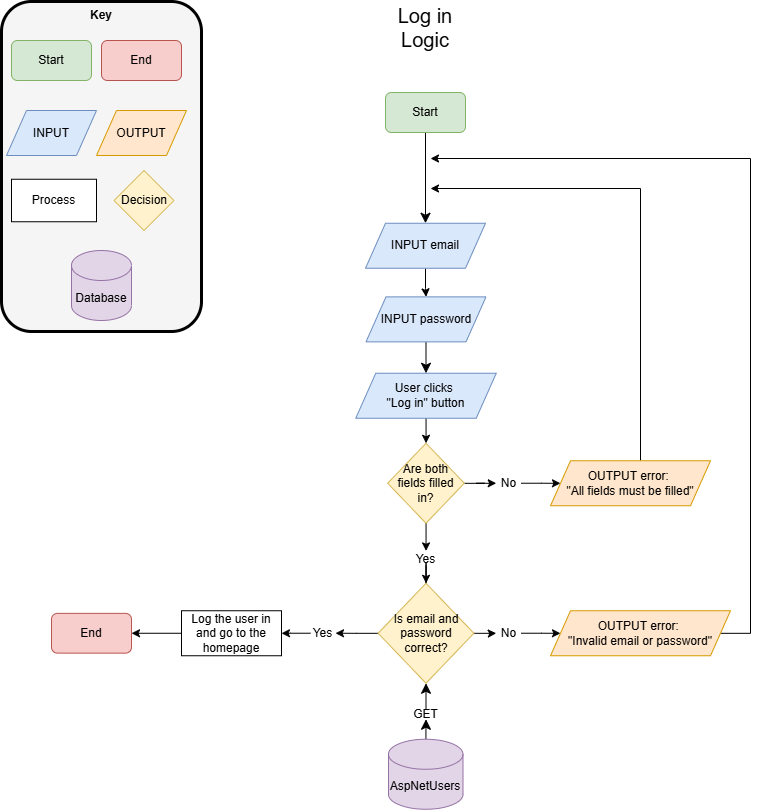

The diagram above was exported from draw.io. Its source (the exported page's mxGraphModel, read from the mxfile embedded in the PNG):
<mxGraphModel dx="1878" dy="1128" grid="1" gridSize="10" guides="1" tooltips="1" connect="1" arrows="1" fold="1" page="1" pageScale="1" pageWidth="850" pageHeight="1100" math="0" shadow="0">
  <root>
    <mxCell id="0" />
    <mxCell id="1" parent="0" />
    <mxCell id="R2uPUSR587UjVJJL58YM-13" parent="1" style="rounded=1;whiteSpace=wrap;html=1;fillColor=#f5f5f5;fontColor=#333333;strokeColor=#000000;strokeWidth=3;" value="" vertex="1">
      <mxGeometry height="330" width="200" x="1" y="3" as="geometry" />
    </mxCell>
    <mxCell id="R2uPUSR587UjVJJL58YM-1" parent="1" style="text;html=1;whiteSpace=wrap;strokeColor=none;fillColor=none;align=center;verticalAlign=middle;rounded=0;" value="&lt;font style=&quot;font-size: 20px;&quot;&gt;Log in&lt;/font&gt;&lt;div&gt;&lt;font style=&quot;font-size: 20px;&quot;&gt;Logic&lt;/font&gt;&lt;/div&gt;" vertex="1">
      <mxGeometry height="30" width="60" x="395" y="14" as="geometry" />
    </mxCell>
    <mxCell id="w3fPKUL-bhmizfbTaoTb-57" edge="1" parent="1" source="R2uPUSR587UjVJJL58YM-3" style="edgeStyle=none;curved=1;rounded=0;orthogonalLoop=1;jettySize=auto;html=1;fontSize=12;startSize=8;endSize=8;" target="R2uPUSR587UjVJJL58YM-14">
      <mxGeometry relative="1" as="geometry" />
    </mxCell>
    <mxCell id="R2uPUSR587UjVJJL58YM-3" parent="1" style="rounded=1;whiteSpace=wrap;html=1;fillColor=#d5e8d4;strokeColor=#82b366;" value="Start" vertex="1">
      <mxGeometry height="40" width="80" x="385" y="94" as="geometry" />
    </mxCell>
    <mxCell id="R2uPUSR587UjVJJL58YM-4" parent="1" style="rounded=1;whiteSpace=wrap;html=1;fillColor=#d5e8d4;strokeColor=#82b366;" value="Start" vertex="1">
      <mxGeometry height="40" width="80" x="11" y="42" as="geometry" />
    </mxCell>
    <mxCell id="R2uPUSR587UjVJJL58YM-5" parent="1" style="rounded=1;whiteSpace=wrap;html=1;fillColor=#f8cecc;strokeColor=#b85450;" value="End" vertex="1">
      <mxGeometry height="40" width="80" x="101" y="42" as="geometry" />
    </mxCell>
    <mxCell id="R2uPUSR587UjVJJL58YM-6" parent="1" style="shape=parallelogram;perimeter=parallelogramPerimeter;whiteSpace=wrap;html=1;fixedSize=1;fillColor=#dae8fc;strokeColor=#6c8ebf;" value="INPUT" vertex="1">
      <mxGeometry height="45" width="90" x="6" y="112" as="geometry" />
    </mxCell>
    <mxCell id="R2uPUSR587UjVJJL58YM-7" parent="1" style="shape=parallelogram;perimeter=parallelogramPerimeter;whiteSpace=wrap;html=1;fixedSize=1;fillColor=#ffe6cc;strokeColor=#d79b00;" value="OUTPUT" vertex="1">
      <mxGeometry height="45" width="90" x="96" y="112" as="geometry" />
    </mxCell>
    <mxCell id="R2uPUSR587UjVJJL58YM-8" parent="1" style="rhombus;whiteSpace=wrap;html=1;fillColor=#fff2cc;strokeColor=#d6b656;" value="Decision" vertex="1">
      <mxGeometry height="60" width="60" x="113.5" y="172" as="geometry" />
    </mxCell>
    <mxCell id="R2uPUSR587UjVJJL58YM-9" parent="1" style="rounded=0;whiteSpace=wrap;html=1;" value="Process" vertex="1">
      <mxGeometry height="42.5" width="85" x="11" y="180.75" as="geometry" />
    </mxCell>
    <mxCell id="R2uPUSR587UjVJJL58YM-10" parent="1" style="shape=cylinder3;whiteSpace=wrap;html=1;boundedLbl=1;backgroundOutline=1;size=15;fillColor=#e1d5e7;strokeColor=#9673a6;" value="Database" vertex="1">
      <mxGeometry height="70" width="60" x="71" y="252" as="geometry" />
    </mxCell>
    <mxCell id="R2uPUSR587UjVJJL58YM-11" parent="1" style="text;html=1;whiteSpace=wrap;strokeColor=none;fillColor=none;align=center;verticalAlign=middle;rounded=0;" value="&lt;b&gt;Key&lt;/b&gt;" vertex="1">
      <mxGeometry height="30" width="60" x="71" y="2" as="geometry" />
    </mxCell>
    <mxCell id="R2uPUSR587UjVJJL58YM-17" edge="1" parent="1" source="R2uPUSR587UjVJJL58YM-14" style="edgeStyle=orthogonalEdgeStyle;rounded=0;orthogonalLoop=1;jettySize=auto;html=1;" target="R2uPUSR587UjVJJL58YM-16" value="">
      <mxGeometry relative="1" as="geometry" />
    </mxCell>
    <mxCell id="R2uPUSR587UjVJJL58YM-14" parent="1" style="shape=parallelogram;perimeter=parallelogramPerimeter;whiteSpace=wrap;html=1;fixedSize=1;fillColor=#dae8fc;strokeColor=#6c8ebf;" value="INPUT email" vertex="1">
      <mxGeometry height="45" width="120" x="365" y="224.75" as="geometry" />
    </mxCell>
    <mxCell id="w3fPKUL-bhmizfbTaoTb-44" edge="1" parent="1" source="R2uPUSR587UjVJJL58YM-16" style="edgeStyle=none;curved=1;rounded=0;orthogonalLoop=1;jettySize=auto;html=1;fontSize=12;startSize=8;endSize=8;" target="R2uPUSR587UjVJJL58YM-86" value="">
      <mxGeometry relative="1" as="geometry" />
    </mxCell>
    <mxCell id="R2uPUSR587UjVJJL58YM-16" parent="1" style="shape=parallelogram;perimeter=parallelogramPerimeter;whiteSpace=wrap;html=1;fixedSize=1;fillColor=#dae8fc;strokeColor=#6c8ebf;" value="INPUT password" vertex="1">
      <mxGeometry height="45" width="120" x="365.5" y="298.37" as="geometry" />
    </mxCell>
    <mxCell id="R2uPUSR587UjVJJL58YM-84" parent="1" style="rounded=1;whiteSpace=wrap;html=1;fillColor=#f8cecc;strokeColor=#b85450;" value="End" vertex="1">
      <mxGeometry height="39.75" width="80" x="51" y="614.88" as="geometry" />
    </mxCell>
    <mxCell id="R2uPUSR587UjVJJL58YM-89" edge="1" parent="1" source="R2uPUSR587UjVJJL58YM-86" style="edgeStyle=orthogonalEdgeStyle;rounded=0;orthogonalLoop=1;jettySize=auto;html=1;" target="R2uPUSR587UjVJJL58YM-88" value="">
      <mxGeometry relative="1" as="geometry" />
    </mxCell>
    <mxCell id="R2uPUSR587UjVJJL58YM-86" parent="1" style="shape=parallelogram;perimeter=parallelogramPerimeter;whiteSpace=wrap;html=1;fixedSize=1;fillColor=#dae8fc;strokeColor=#6c8ebf;" value="User clicks&amp;nbsp;&lt;div&gt;&quot;Log in&quot; button&lt;/div&gt;" vertex="1">
      <mxGeometry height="45" width="140.5" x="355.25" y="374.75" as="geometry" />
    </mxCell>
    <mxCell id="R2uPUSR587UjVJJL58YM-91" edge="1" parent="1" source="R2uPUSR587UjVJJL58YM-88" style="edgeStyle=orthogonalEdgeStyle;rounded=0;orthogonalLoop=1;jettySize=auto;html=1;entryX=0;entryY=0.5;entryDx=0;entryDy=0;" target="R2uPUSR587UjVJJL58YM-90">
      <mxGeometry relative="1" as="geometry" />
    </mxCell>
    <mxCell id="R2uPUSR587UjVJJL58YM-101" edge="1" parent="1" source="R2uPUSR587UjVJJL58YM-88" style="edgeStyle=orthogonalEdgeStyle;rounded=0;orthogonalLoop=1;jettySize=auto;html=1;entryX=0.503;entryY=-0.188;entryDx=0;entryDy=0;entryPerimeter=0;" target="R2uPUSR587UjVJJL58YM-95">
      <mxGeometry relative="1" as="geometry">
        <Array as="points">
          <mxPoint x="426" y="544.75" />
          <mxPoint x="426" y="544.75" />
        </Array>
      </mxGeometry>
    </mxCell>
    <mxCell id="R2uPUSR587UjVJJL58YM-88" parent="1" style="rhombus;whiteSpace=wrap;html=1;fillColor=#fff2cc;strokeColor=#d6b656;" value="Are both fields filled in?" vertex="1">
      <mxGeometry height="80" width="76.62" x="387.19" y="444.75" as="geometry" />
    </mxCell>
    <mxCell id="R2uPUSR587UjVJJL58YM-93" edge="1" parent="1" source="R2uPUSR587UjVJJL58YM-90" style="edgeStyle=orthogonalEdgeStyle;rounded=0;orthogonalLoop=1;jettySize=auto;html=1;" target="R2uPUSR587UjVJJL58YM-92" value="">
      <mxGeometry relative="1" as="geometry" />
    </mxCell>
    <mxCell id="R2uPUSR587UjVJJL58YM-90" parent="1" style="text;html=1;whiteSpace=wrap;strokeColor=none;fillColor=none;align=center;verticalAlign=middle;rounded=0;" value="No" vertex="1">
      <mxGeometry height="12.5" width="25" x="495.75" y="478.5" as="geometry" />
    </mxCell>
    <mxCell id="R2uPUSR587UjVJJL58YM-94" edge="1" parent="1" source="R2uPUSR587UjVJJL58YM-92" style="edgeStyle=orthogonalEdgeStyle;rounded=0;orthogonalLoop=1;jettySize=auto;html=1;">
      <mxGeometry relative="1" as="geometry">
        <Array as="points">
          <mxPoint x="640" y="190" />
          <mxPoint x="430" y="190" />
        </Array>
        <mxPoint x="430" y="190" as="targetPoint" />
      </mxGeometry>
    </mxCell>
    <mxCell id="R2uPUSR587UjVJJL58YM-92" parent="1" style="shape=parallelogram;perimeter=parallelogramPerimeter;whiteSpace=wrap;html=1;fixedSize=1;fillColor=#ffe6cc;strokeColor=#d79b00;" value="OUTPUT error:&amp;nbsp;&lt;div&gt;&quot;All fields must be filled&quot;&lt;/div&gt;" vertex="1">
      <mxGeometry height="45" width="160" x="550" y="462.25" as="geometry" />
    </mxCell>
    <mxCell id="R2uPUSR587UjVJJL58YM-103" edge="1" parent="1" source="R2uPUSR587UjVJJL58YM-95" style="edgeStyle=orthogonalEdgeStyle;rounded=0;orthogonalLoop=1;jettySize=auto;html=1;" target="R2uPUSR587UjVJJL58YM-97" value="">
      <mxGeometry relative="1" as="geometry" />
    </mxCell>
    <mxCell id="R2uPUSR587UjVJJL58YM-95" parent="1" style="text;html=1;whiteSpace=wrap;strokeColor=none;fillColor=none;align=center;verticalAlign=middle;rounded=0;" value="Yes" vertex="1">
      <mxGeometry height="12.5" width="25" x="413" y="554.75" as="geometry" />
    </mxCell>
    <mxCell id="R2uPUSR587UjVJJL58YM-105" edge="1" parent="1" source="R2uPUSR587UjVJJL58YM-97" style="edgeStyle=orthogonalEdgeStyle;rounded=0;orthogonalLoop=1;jettySize=auto;html=1;" target="R2uPUSR587UjVJJL58YM-104" value="">
      <mxGeometry relative="1" as="geometry" />
    </mxCell>
    <mxCell id="R2uPUSR587UjVJJL58YM-110" edge="1" parent="1" source="R2uPUSR587UjVJJL58YM-97" style="edgeStyle=orthogonalEdgeStyle;rounded=0;orthogonalLoop=1;jettySize=auto;html=1;" target="R2uPUSR587UjVJJL58YM-109" value="">
      <mxGeometry relative="1" as="geometry" />
    </mxCell>
    <mxCell id="R2uPUSR587UjVJJL58YM-97" parent="1" style="rhombus;whiteSpace=wrap;html=1;fillColor=#fff2cc;strokeColor=#d6b656;" value="Is email and password correct?" vertex="1">
      <mxGeometry height="100" width="95.78" x="377.61" y="584.75" as="geometry" />
    </mxCell>
    <mxCell id="R2uPUSR587UjVJJL58YM-107" edge="1" parent="1" source="R2uPUSR587UjVJJL58YM-104" style="edgeStyle=orthogonalEdgeStyle;rounded=0;orthogonalLoop=1;jettySize=auto;html=1;" target="R2uPUSR587UjVJJL58YM-106" value="">
      <mxGeometry relative="1" as="geometry" />
    </mxCell>
    <mxCell id="R2uPUSR587UjVJJL58YM-104" parent="1" style="text;html=1;whiteSpace=wrap;strokeColor=none;fillColor=none;align=center;verticalAlign=middle;rounded=0;" value="No" vertex="1">
      <mxGeometry height="12.5" width="25" x="495.75" y="628.5" as="geometry" />
    </mxCell>
    <mxCell id="R2uPUSR587UjVJJL58YM-108" edge="1" parent="1" source="R2uPUSR587UjVJJL58YM-106" style="edgeStyle=orthogonalEdgeStyle;rounded=0;orthogonalLoop=1;jettySize=auto;html=1;">
      <mxGeometry relative="1" as="geometry">
        <Array as="points">
          <mxPoint x="750" y="635" />
          <mxPoint x="750" y="160" />
        </Array>
        <mxPoint x="430" y="160" as="targetPoint" />
      </mxGeometry>
    </mxCell>
    <mxCell id="R2uPUSR587UjVJJL58YM-106" parent="1" style="shape=parallelogram;perimeter=parallelogramPerimeter;whiteSpace=wrap;html=1;fixedSize=1;fillColor=#ffe6cc;strokeColor=#d79b00;" value="OUTPUT error:&amp;nbsp;&lt;div&gt;&quot;Invalid email or password&quot;&lt;/div&gt;" vertex="1">
      <mxGeometry height="45" width="180" x="550" y="612.25" as="geometry" />
    </mxCell>
    <mxCell id="R2uPUSR587UjVJJL58YM-112" edge="1" parent="1" source="R2uPUSR587UjVJJL58YM-109" style="edgeStyle=orthogonalEdgeStyle;rounded=0;orthogonalLoop=1;jettySize=auto;html=1;" target="R2uPUSR587UjVJJL58YM-111" value="">
      <mxGeometry relative="1" as="geometry" />
    </mxCell>
    <mxCell id="R2uPUSR587UjVJJL58YM-109" parent="1" style="text;html=1;whiteSpace=wrap;strokeColor=none;fillColor=none;align=center;verticalAlign=middle;rounded=0;" value="Yes" vertex="1">
      <mxGeometry height="12.5" width="25" x="310" y="628.5" as="geometry" />
    </mxCell>
    <mxCell id="R2uPUSR587UjVJJL58YM-113" edge="1" parent="1" source="R2uPUSR587UjVJJL58YM-111" style="edgeStyle=orthogonalEdgeStyle;rounded=0;orthogonalLoop=1;jettySize=auto;html=1;entryX=1;entryY=0.5;entryDx=0;entryDy=0;" target="R2uPUSR587UjVJJL58YM-84">
      <mxGeometry relative="1" as="geometry" />
    </mxCell>
    <mxCell id="R2uPUSR587UjVJJL58YM-111" parent="1" style="rounded=0;whiteSpace=wrap;html=1;" value="Log the user in and go to the homepage" vertex="1">
      <mxGeometry height="45" width="100" x="181" y="612.25" as="geometry" />
    </mxCell>
    <mxCell id="w3fPKUL-bhmizfbTaoTb-2" edge="1" parent="1" source="R2uPUSR587UjVJJL58YM-114" style="edgeStyle=none;curved=1;rounded=0;orthogonalLoop=1;jettySize=auto;html=1;entryX=0.5;entryY=1;entryDx=0;entryDy=0;fontSize=12;startSize=8;endSize=8;" target="R2uPUSR587UjVJJL58YM-116">
      <mxGeometry relative="1" as="geometry" />
    </mxCell>
    <mxCell id="R2uPUSR587UjVJJL58YM-114" parent="1" style="shape=cylinder3;whiteSpace=wrap;html=1;boundedLbl=1;backgroundOutline=1;size=15;fillColor=#e1d5e7;strokeColor=#9673a6;" value="AspNetUsers" vertex="1">
      <mxGeometry height="70" width="74.5" x="388" y="740.75" as="geometry" />
    </mxCell>
    <mxCell id="w3fPKUL-bhmizfbTaoTb-3" edge="1" parent="1" source="R2uPUSR587UjVJJL58YM-116" style="edgeStyle=none;curved=1;rounded=0;orthogonalLoop=1;jettySize=auto;html=1;fontSize=12;startSize=8;endSize=8;" target="R2uPUSR587UjVJJL58YM-97" value="">
      <mxGeometry relative="1" as="geometry" />
    </mxCell>
    <mxCell id="R2uPUSR587UjVJJL58YM-116" parent="1" style="text;html=1;whiteSpace=wrap;strokeColor=none;fillColor=none;align=center;verticalAlign=middle;rounded=0;" value="GET" vertex="1">
      <mxGeometry height="10" width="37" x="407" y="710.75" as="geometry" />
    </mxCell>
  </root>
</mxGraphModel>